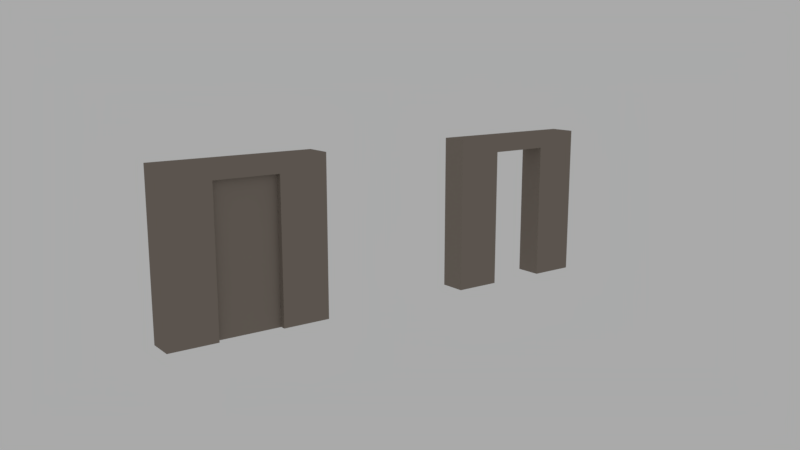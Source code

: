 # Source: door.blend  (saved by Blender 2.78.0; exported with 4.5.12 LTS)
import bpy
from mathutils import Matrix  # noqa: F401  (used for matrix-valued properties, if any)

bpy.ops.wm.read_factory_settings(use_empty=True)
scene = bpy.context.scene
scene.name = 'Scene'

# ---- collections
col_collection_1 = bpy.data.collections.new('Collection 1'); scene.collection.children.link(col_collection_1)

# ---- images (referenced by path relative to the original .blend; pixels are not part of the script)
import os
ASSET_DIR = os.environ.get("B2B_ASSET_DIR", "")  # directory of the original .blend (textures are referenced by path, not embedded)
HERE = os.path.dirname(os.path.abspath(__file__))  # packed textures are extracted next to this script under _unpacked/

def load_image(name, relpath, width, height, colorspace="sRGB"):
    """Load a texture the original file referenced (path relative to the .blend, or extracted next to this script)."""
    p = next((c for c in (os.path.join(HERE, relpath), os.path.join(ASSET_DIR, relpath)) if relpath and os.path.exists(c)), "")
    if p:
        img = bpy.data.images.load(p, check_existing=True)
        img.name = name
    else:  # same state as the original file: an image datablock whose file is absent (Cycles renders it pink)
        img = bpy.data.images.new(name, width, height)
        img.source = "FILE"
        img.filepath = "//" + (relpath or name)
    img.colorspace_settings.name = colorspace
    return img
img_door_open_png = load_image('door_open.png', 'door_open.png', 1024, 1024, 'sRGB')
img_door_png = load_image('door.png', 'door.png', 1024, 1024, 'sRGB')

# ---- materials (node trees are filled in below, after node groups)
mat_door_open = bpy.data.materials.new('door_open')
mat_door_open.alpha_threshold = 0.0
mat_door_open.diffuse_color = (0.2598, 0.2215, 0.1887, 1.0)
mat_door_open.specular_color = (0.0, 0.0, 0.0)
mat_door_open.roughness = 0.5
mat_door = bpy.data.materials.new('door')
mat_door.alpha_threshold = 0.0
mat_door.diffuse_color = (0.2598, 0.2215, 0.1887, 1.0)
mat_door.specular_color = (0.0, 0.0, 0.0)
mat_door.roughness = 0.5

# ---- material node trees
mat_door_open.use_nodes = True; mat_door_open.node_tree.nodes.clear()
_N = mat_door_open.node_tree.nodes; _L = mat_door_open.node_tree.links
n0 = _N.new('ShaderNodeOutputMaterial'); n0.name = 'Material Output'; n0.location = (300, 300)
n1 = _N.new('ShaderNodeBsdfDiffuse'); n1.name = 'Diffuse BSDF'; n1.location = (10, 300)
n1.inputs[0].default_value = (0.2598, 0.2215, 0.1887, 1.0)
n2 = _N.new('ShaderNodeTexImage'); n2.name = 'Image Texture'; n2.location = (96, 81)
n2.width = 223
n2.image = img_door_open_png
_L.new(n1.outputs[0], n0.inputs[0])
n0.is_active_output = True
mat_door.use_nodes = True; mat_door.node_tree.nodes.clear()
_N = mat_door.node_tree.nodes; _L = mat_door.node_tree.links
n0 = _N.new('ShaderNodeOutputMaterial'); n0.name = 'Material Output'; n0.location = (300, 300)
n1 = _N.new('ShaderNodeBsdfDiffuse'); n1.name = 'Diffuse BSDF'; n1.location = (10, 300)
n1.inputs[0].default_value = (0.2598, 0.2215, 0.1887, 1.0)
n2 = _N.new('ShaderNodeTexImage'); n2.name = 'Image Texture'; n2.location = (179, 81)
n2.width = 140
n2.image = img_door_png
_L.new(n1.outputs[0], n0.inputs[0])
n0.is_active_output = True

# ---- world
world_world = bpy.data.worlds.new('World'); scene.world = world_world
world_world.use_nodes = True; world_world.node_tree.nodes.clear()
_N = world_world.node_tree.nodes; _L = world_world.node_tree.links
n0 = _N.new('ShaderNodeOutputWorld'); n0.name = 'World Output'; n0.location = (300, 300)
n1 = _N.new('ShaderNodeBackground'); n1.name = 'Background'; n1.location = (10, 300)
n1.inputs[0].default_value = (1.0, 1.0, 1.0, 1.0)
n1.inputs[1].default_value = 0.4
_L.new(n1.outputs[0], n0.inputs[0])
n0.is_active_output = True
world_world.color = (0.05088, 0.05088, 0.05088)
world_world.use_sun_shadow = False
world_world.sun_shadow_jitter_overblur = 0.0
world_world.cycles.sampling_method = 'MANUAL'

# ---- cameras
cam_camera = bpy.data.cameras.new('Camera')
cam_camera.clip_end = 100.0
cam_camera.lens = 35.0
cam_camera.sensor_width = 32.0
cam_camera.sensor_height = 18.0
cam_camera.ortho_scale = 7.314
cam_camera.dof.focus_distance = 0.0

# ---- meshes
me_door_open = bpy.data.meshes.new('door_open')
me_door_open.from_pydata([(-0.015, 0.495, 0.0), (-0.015, -0.495, 0.0), (-0.185, -0.495, 0.0), (-0.185, 0.495, 0.0), (-0.015, 0.495, 0.98), (-0.015, -0.495, 0.98), (-0.185, -0.495, 0.98), (-0.185, 0.495, 0.98), (-0.015, 0.198, 0.882), (-0.185, 0.198, 0.882), (-0.015, -0.198, 0.0), (-0.185, -0.198, 0.0), (-0.015, -0.198, 0.882), (-0.185, -0.198, 0.882), (-0.015, 0.198, 0.0), (-0.185, 0.198, 0.0)], [], [(0, 14, 15, 3), (4, 7, 6, 5), (0, 4, 5, 1, 10, 12, 8, 14), (1, 5, 6, 2), (2, 6, 7, 3, 15, 9, 13, 11), (4, 0, 3, 7), (8, 9, 15, 14), (11, 10, 1, 2), (13, 12, 10, 11), (12, 13, 9, 8)])
_uv = me_door_open.uv_layers.new(name='texture')
_uv.uv.foreach_set('vector', [0.385, 0.9069, 0.335, 0.9069, 0.335, 0.8088, 0.385, 0.8088, 0.435, 0.799, 0.335, 0.799, 0.335, 0.5049, 0.435, 0.5049, 0.615, 0.004902, 0.615, 0.4951, 0.315, 0.4951, 0.315, 0.004902, 0.365, 0.004902, 0.365, 0.4461, 0.565, 0.4461, 0.565, 0.004902, 0.005, 0.9951, 0.005, 0.5049, 0.105, 0.5049, 0.105, 0.9951, 0.005, 0.4951, 0.005, 0.004902, 0.305, 0.004902, 0.305, 0.4951, 0.255, 0.4951, 0.255, 0.05392, 0.055, 0.05392, 0.055, 0.4951, 0.835, 0.4951, 0.835, 0.004902, 0.935, 0.004902, 0.935, 0.4951, 0.115, 0.5049, 0.215, 0.5049, 0.215, 0.9461, 0.115, 0.9461, 0.995, 0.004902, 0.995, 0.1029, 0.945, 0.1029, 0.945, 0.004902, 0.325, 0.9461, 0.225, 0.9461, 0.225, 0.5049, 0.325, 0.5049, 0.935, 0.701, 0.835, 0.701, 0.835, 0.5049, 0.935, 0.5049])
_uv.active_render = True
_uv = me_door_open.uv_layers.new(name='lightmap')
_uv.uv.foreach_set('vector', [0.0, 0.0, 0.1667, 0.0, 0.1667, 1.0, 0.0, 1.0, 0.0, 0.0, 1.0, 0.0, 1.0, 1.0, 0.0, 1.0, 0.0, 0.0, 1.0, 0.0, 1.0, 1.0, 0.0, 1.0, 0.0, 0.8333, 0.9, 0.8333, 0.9, 0.1667, 0.0, 0.1667, 0.0, 0.0, 1.0, 0.0, 1.0, 1.0, 0.0, 1.0, 0.0, 0.0, 1.0, 0.0, 1.0, 1.0, 0.0, 1.0, 0.0, 0.8333, 0.9, 0.8333, 0.9, 0.1667, 0.0, 0.1667, 0.0, 0.0, 1.0, 0.0, 1.0, 1.0, 0.0, 1.0, 0.0, 0.0, 0.0, 0.0, 0.0, 0.0, 0.0, 0.0, 0.8333, 1.0, 0.8333, 0.0, 1.0, 0.0, 1.0, 1.0, 0.0, 0.0, 0.0, 0.0, 0.0, 0.0, 0.0, 0.0, 0.0, 0.0, 0.0, 0.0, 0.0, 0.0, 0.0, 0.0])
me_door_open.materials.append(mat_door_open)
me_door_open.use_remesh_preserve_volume = False
me_door_open.use_remesh_preserve_attributes = False
me_door_open.use_mirror_vertex_groups = False
me_door_open.update()
me_door_closed = bpy.data.meshes.new('door_closed')
me_door_closed.from_pydata([(-0.015, 0.495, 0.0), (-0.015, -0.495, 0.0), (-0.185, -0.495, 0.0), (-0.185, 0.495, 0.0), (-0.015, 0.495, 0.98), (-0.015, -0.495, 0.98), (-0.185, -0.495, 0.98), (-0.185, 0.495, 0.98), (-0.015, 0.198, 0.882), (-0.185, 0.198, 0.882), (-0.015, -0.198, 0.0), (-0.185, -0.198, 0.0), (-0.015, -0.198, 0.882), (-0.185, -0.198, 0.882), (-0.015, 0.198, 0.0), (-0.185, 0.198, 0.0)], [], [(0, 14, 15, 3), (4, 7, 6, 5), (0, 4, 5, 1, 10, 12, 8, 14), (1, 5, 6, 2), (2, 6, 7, 3, 15, 9, 13, 11), (4, 0, 3, 7), (8, 9, 15, 14), (11, 10, 1, 2), (13, 12, 10, 11), (12, 13, 9, 8)])
_uv = me_door_closed.uv_layers.new(name='texture')
_uv.uv.foreach_set('vector', [0.385, 0.9069, 0.335, 0.9069, 0.335, 0.8088, 0.385, 0.8088, 0.435, 0.799, 0.335, 0.799, 0.335, 0.5049, 0.435, 0.5049, 0.615, 0.004902, 0.615, 0.4951, 0.315, 0.4951, 0.315, 0.004902, 0.365, 0.004902, 0.365, 0.4461, 0.565, 0.4461, 0.565, 0.004902, 0.005, 0.9951, 0.005, 0.5049, 0.105, 0.5049, 0.105, 0.9951, 0.005, 0.4951, 0.005, 0.004902, 0.305, 0.004902, 0.305, 0.4951, 0.255, 0.4951, 0.255, 0.05392, 0.055, 0.05392, 0.055, 0.4951, 0.835, 0.4951, 0.835, 0.004902, 0.935, 0.004902, 0.935, 0.4951, 0.115, 0.5049, 0.215, 0.5049, 0.215, 0.9461, 0.115, 0.9461, 0.995, 0.004902, 0.995, 0.1029, 0.945, 0.1029, 0.945, 0.004902, 0.325, 0.9461, 0.225, 0.9461, 0.225, 0.5049, 0.325, 0.5049, 0.935, 0.701, 0.835, 0.701, 0.835, 0.5049, 0.935, 0.5049])
_uv.active_render = True
_uv = me_door_closed.uv_layers.new(name='lightmap')
_uv.uv.foreach_set('vector', [0.0, 0.0, 0.1667, 0.0, 0.1667, 1.0, 0.0, 1.0, 0.0, 0.0, 1.0, 0.0, 1.0, 1.0, 0.0, 1.0, 0.0, 0.0, 1.0, 0.0, 1.0, 1.0, 0.0, 1.0, 0.0, 0.8333, 0.9, 0.8333, 0.9, 0.1667, 0.0, 0.1667, 0.0, 0.0, 1.0, 0.0, 1.0, 1.0, 0.0, 1.0, 0.0, 0.0, 1.0, 0.0, 1.0, 1.0, 0.0, 1.0, 0.0, 0.8333, 0.9, 0.8333, 0.9, 0.1667, 0.0, 0.1667, 0.0, 0.0, 1.0, 0.0, 1.0, 1.0, 0.0, 1.0, 0.0, 0.0, 0.0, 0.0, 0.0, 0.0, 0.0, 0.0, 0.8333, 1.0, 0.8333, 0.0, 1.0, 0.0, 1.0, 1.0, 0.0, 0.0, 0.0, 0.0, 0.0, 0.0, 0.0, 0.0, 0.0, 0.0, 0.0, 0.0, 0.0, 0.0, 0.0, 0.0])
me_door_closed.materials.append(mat_door)
me_door_closed.use_remesh_preserve_volume = False
me_door_closed.use_remesh_preserve_attributes = False
me_door_closed.use_mirror_vertex_groups = False
me_door_closed.update()
me_door_part = bpy.data.meshes.new('door_part')
me_door_part.from_pydata([(-0.045, -0.2, -0.441), (-0.045, -0.2, 0.441), (-0.045, 0.2, -0.441), (-0.045, 0.2, 0.441), (0.045, -0.2, -0.441), (0.045, -0.2, 0.441), (0.045, 0.2, -0.441), (0.045, 0.2, 0.441)], [], [(0, 1, 3, 2), (2, 3, 7, 6), (6, 7, 5, 4), (4, 5, 1, 0), (2, 6, 4, 0), (7, 3, 1, 5)])
_uv = me_door_part.uv_layers.new(name='texture')
_uv.uv.foreach_set('vector', [0.625, 0.8971, 0.625, 0.4559, 0.825, 0.4559, 0.825, 0.8971, 0.505, 0.9461, 0.505, 0.5049, 0.555, 0.5049, 0.555, 0.9461, 0.825, 0.004902, 0.825, 0.4461, 0.625, 0.4461, 0.625, 0.004902, 0.445, 0.9461, 0.445, 0.5049, 0.495, 0.5049, 0.495, 0.9461, 0.835, 0.7108, 0.885, 0.7108, 0.885, 0.9069, 0.835, 0.9069, 0.895, 0.7108, 0.945, 0.7108, 0.945, 0.9069, 0.895, 0.9069])
_uv.active_render = True
_uv = me_door_part.uv_layers.new(name='lightmap')
_uv.uv.foreach_set('vector', [0.0, 0.0, 1.0, 0.0, 1.0, 1.0, 0.0, 1.0, 0.0, 0.0, 1.0, 0.0, 1.0, 1.0, 0.0, 1.0, 0.0, 0.0, 1.0, 0.0, 1.0, 1.0, 0.0, 1.0, 0.0, 0.0, 1.0, 0.0, 1.0, 1.0, 0.0, 1.0, 0.0, 0.0, 1.0, 0.0, 1.0, 1.0, 0.0, 1.0, 0.0, 0.0, 1.0, 0.0, 1.0, 1.0, 0.0, 1.0])
me_door_part.materials.append(mat_door)
me_door_part.use_remesh_preserve_volume = False
me_door_part.use_remesh_preserve_attributes = False
me_door_part.use_mirror_vertex_groups = False
me_door_part.update()

# ---- objects
ob_focus = bpy.data.objects.new('focus', None)
ob_camera = bpy.data.objects.new('Camera', cam_camera)
ob_door_open = bpy.data.objects.new('door_open', me_door_open)
ob_door_closed = bpy.data.objects.new('door_closed', me_door_closed)
ob_door_part = bpy.data.objects.new('door_part', me_door_part)

# ---- transforms, parenting, visibility, modifiers, constraints
ob_focus.location = (0.0, 1.0, 0.5)
ob_focus.empty_image_offset = (0.0, 0.0)
ob_focus.lineart.crease_threshold = 0.0
ob_camera.location = (4.159, -2.09, 1.584)
ob_camera.rotation_euler = (0.7854, 0.0, 0.7854)
ob_camera.lock_rotations_4d = False
ob_camera.empty_display_type = 'ARROWS'
ob_camera.color = (0.0, 0.0, 0.0, 0.0)
ob_camera.display_type = 'WIRE'
ob_camera.lineart.crease_threshold = 0.0
_c = ob_camera.constraints.new('TRACK_TO'); _c.name = 'Track To'
_c.target = ob_focus
ob_door_open.location = (0.0, 2.0, 0.0)
ob_door_open.lock_rotations_4d = False
ob_door_open.empty_display_type = 'ARROWS'
ob_door_open.lineart.crease_threshold = 0.0
_m = ob_door_open.modifiers.new('edge_split', 'EDGE_SPLIT')
_m.split_angle = 0.0
ob_door_closed.location = (0.0, 0.0, 0.0)
ob_door_closed.lock_rotations_4d = False
ob_door_closed.empty_display_type = 'ARROWS'
ob_door_closed.lineart.crease_threshold = 0.0
_m = ob_door_closed.modifiers.new('edge_split', 'EDGE_SPLIT')
_m.split_angle = 0.0
ob_door_part.parent = ob_door_closed
ob_door_part.location = (-0.1, 0.0, 0.441)
ob_door_part.scale = (1.111, 0.99, 1.0)
ob_door_part.lineart.crease_threshold = 0.0

# ---- collection membership
col_collection_1.objects.link(ob_focus)
col_collection_1.objects.link(ob_camera)
col_collection_1.objects.link(ob_door_open)
col_collection_1.objects.link(ob_door_closed)
col_collection_1.objects.link(ob_door_part)

# ---- scene / render settings (as saved in the file)
scene.camera = ob_camera
scene.frame_start = 1; scene.frame_end = 250; scene.frame_set(1)
scene.render.engine = 'CYCLES'
scene.render.resolution_percentage = 50
scene.render.dither_intensity = 0.0
scene.cycles.use_denoising = False
scene.cycles.samples = 100
scene.cycles.sampling_pattern = 'TABULATED_SOBOL'
scene.cycles.light_sampling_threshold = 0.0
scene.cycles.use_adaptive_sampling = False
scene.cycles.use_light_tree = False
scene.cycles.blur_glossy = 0.0
scene.cycles.sample_clamp_indirect = 0.0
scene.view_settings.view_transform = 'Standard'
bpy.context.view_layer.update()

